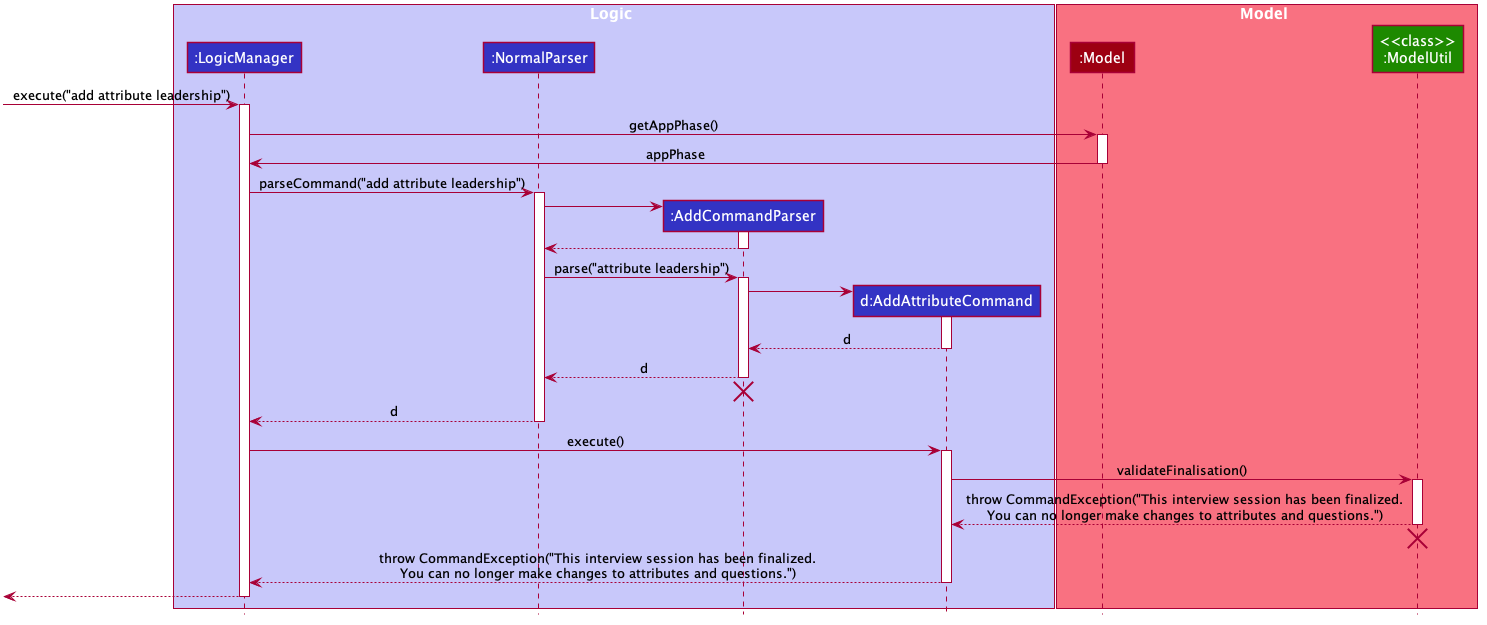

The diagram above was rendered by PlantUML. Its source (embedded in the PNG):
@startuml








skinparam BackgroundColor #FFFFFFF

skinparam Shadowing false

skinparam Class {
    FontColor #FFFFFF
    BorderThickness 1
    BorderColor #FFFFFF
    StereotypeFontColor #FFFFFF
    FontName Arial
}

skinparam Actor {
    BorderColor #000000
    Color #000000
    FontName Arial
}

skinparam Sequence {
    MessageAlign center
    BoxFontSize 15
    BoxPadding 0
    BoxFontColor #FFFFFF
    FontName Arial
}

skinparam Participant {
    FontColor #FFFFFFF
    Padding 20
}

skinparam MinClassWidth 50
skinparam ParticipantPadding 10
skinparam Shadowing false
skinparam DefaultTextAlignment center
skinparam packageStyle Rectangle

hide footbox
hide members
hide circle

box Logic #C8C8FA
participant ":LogicManager" as LogicManager #3333C4
participant ":NormalParser" as NormalParser #3333C4
participant ":AddCommandParser" as AddCommandParser #3333C4
participant "d:AddAttributeCommand" as AddAttributeCommand #3333C4
end box


box Model #F97181
participant ":Model" as Model #9D0012
participant "<<class>>\n:ModelUtil" as ModelUtil #1D8900
end box

[-> LogicManager : execute("add attribute leadership")
activate LogicManager

LogicManager -> Model : getAppPhase()
activate Model

Model -> LogicManager : appPhase
deactivate Model

LogicManager -> NormalParser : parseCommand("add attribute leadership")
activate NormalParser

create AddCommandParser
NormalParser -> AddCommandParser
activate AddCommandParser

AddCommandParser --> NormalParser
deactivate AddCommandParser

NormalParser -> AddCommandParser : parse("attribute leadership")
activate AddCommandParser

create AddAttributeCommand
AddCommandParser -> AddAttributeCommand
activate AddAttributeCommand

AddAttributeCommand --> AddCommandParser : d
deactivate AddAttributeCommand

AddCommandParser --> NormalParser : d
deactivate AddCommandParser
AddCommandParser -[hidden]-> NormalParser
destroy AddCommandParser

NormalParser --> LogicManager : d
deactivate NormalParser

LogicManager -> AddAttributeCommand : execute()
activate AddAttributeCommand

AddAttributeCommand -> ModelUtil : validateFinalisation()
activate ModelUtil

ModelUtil --> AddAttributeCommand : throw CommandException("This interview session has been finalized.\nYou can no longer make changes to attributes and questions.")
deactivate ModelUtil
ModelUtil -[hidden]-> AddAttributeCommand
destroy ModelUtil

AddAttributeCommand --> LogicManager : throw CommandException("This interview session has been finalized.\nYou can no longer make changes to attributes and questions.")
deactivate AddAttributeCommand

[<--LogicManager
deactivate LogicManager
@enduml